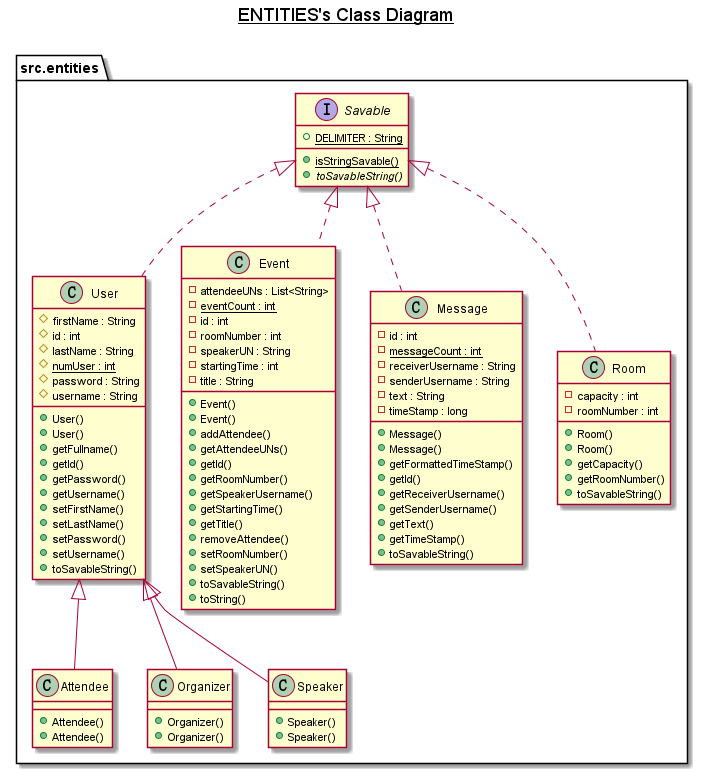

The diagram above was rendered by PlantUML. Its source (embedded in the PNG):
@startuml

title __ENTITIES's Class Diagram__\n

  namespace src.entities {
    class src.entities.Attendee {
        + Attendee()
        + Attendee()
    }
  }
  

  namespace src.entities {
    class src.entities.Event {
        - attendeeUNs : List<String>
        {static} - eventCount : int
        - id : int
        - roomNumber : int
        - speakerUN : String
        - startingTime : int
        - title : String
        + Event()
        + Event()
        + addAttendee()
        + getAttendeeUNs()
        + getId()
        + getRoomNumber()
        + getSpeakerUsername()
        + getStartingTime()
        + getTitle()
        + removeAttendee()
        + setRoomNumber()
        + setSpeakerUN()
        + toSavableString()
        + toString()
    }
  }
  

  namespace src.entities {
    class src.entities.Message {
        - id : int
        {static} - messageCount : int
        - receiverUsername : String
        - senderUsername : String
        - text : String
        - timeStamp : long
        + Message()
        + Message()
        + getFormattedTimeStamp()
        + getId()
        + getReceiverUsername()
        + getSenderUsername()
        + getText()
        + getTimeStamp()
        + toSavableString()
    }
  }
  

  namespace src.entities {
    class src.entities.Organizer {
        + Organizer()
        + Organizer()
    }
  }
  

  namespace src.entities {
    class src.entities.Room {
        - capacity : int
        - roomNumber : int
        + Room()
        + Room()
        + getCapacity()
        + getRoomNumber()
        + toSavableString()
    }
  }
  

  namespace src.entities {
    interface src.entities.Savable {
        {static} + DELIMITER : String
        {static} + isStringSavable()
        {abstract} + toSavableString()
    }
  }
  

  namespace src.entities {
    class src.entities.Speaker {
        + Speaker()
        + Speaker()
    }
  }
  

  namespace src.entities {
    class src.entities.User {
        # firstName : String
        # id : int
        # lastName : String
        {static} # numUser : int
        # password : String
        # username : String
        + User()
        + User()
        + getFullname()
        + getId()
        + getPassword()
        + getUsername()
        + setFirstName()
        + setLastName()
        + setPassword()
        + setUsername()
        + toSavableString()
    }
  }
  

  src.entities.Attendee -up-|> src.entities.User
  src.entities.Event .up.|> src.entities.Savable
  src.entities.Message .up.|> src.entities.Savable
  src.entities.Organizer -up-|> src.entities.User
  src.entities.Room .up.|> src.entities.Savable
  src.entities.Speaker -up-|> src.entities.User
  src.entities.User .up.|> src.entities.Savable


@enduml